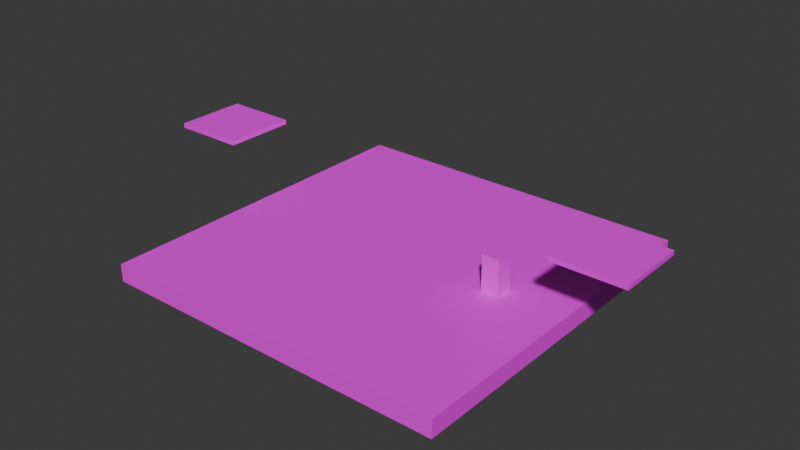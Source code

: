 # Source: testing_map.blend  (saved by Blender 5.2.45; exported with 4.5.12 LTS)
import bpy
from mathutils import Matrix  # noqa: F401  (used for matrix-valued properties, if any)

bpy.ops.wm.read_factory_settings(use_empty=True)
scene = bpy.context.scene
scene.name = 'Scene'

# ---- collections
col_collection = bpy.data.collections.new('Collection'); scene.collection.children.link(col_collection)

# ---- images (referenced by path relative to the original .blend; pixels are not part of the script)
import os
ASSET_DIR = os.environ.get("B2B_ASSET_DIR", "")  # directory of the original .blend (textures are referenced by path, not embedded)
HERE = os.path.dirname(os.path.abspath(__file__))  # packed textures are extracted next to this script under _unpacked/

def load_image(name, relpath, width, height, colorspace="sRGB"):
    """Load a texture the original file referenced (path relative to the .blend, or extracted next to this script)."""
    p = next((c for c in (os.path.join(HERE, relpath), os.path.join(ASSET_DIR, relpath)) if relpath and os.path.exists(c)), "")
    if p:
        img = bpy.data.images.load(p, check_existing=True)
        img.name = name
    else:  # same state as the original file: an image datablock whose file is absent (Cycles renders it pink)
        img = bpy.data.images.new(name, width, height)
        img.source = "FILE"
        img.filepath = "//" + (relpath or name)
    img.colorspace_settings.name = colorspace
    return img
img_6933_tga = load_image('6933.tga', '6933.tga', 1024, 1024, 'sRGB')
img_missing_tga = load_image('missing.tga', 'textures/missing.tga', 1024, 1024, 'sRGB')
img_texture_tga = load_image('texture.tga', 'textures/texture.tga', 1024, 1024, 'sRGB')

# ---- materials (node trees are filled in below, after node groups)
mat_material_001 = bpy.data.materials.new('Material.001')
mat_material_002 = bpy.data.materials.new('Material.002')
mat_material = bpy.data.materials.new('Material')
mat_material_004 = bpy.data.materials.new('Material.004')

# ---- material node trees
mat_material_001.use_nodes = True; mat_material_001.node_tree.nodes.clear()
_N = mat_material_001.node_tree.nodes; _L = mat_material_001.node_tree.links
n0 = _N.new('ShaderNodeBsdfPrincipled'); n0.name = 'Principled BSDF'; n0.location = (-200, 100)
n0.inputs[10].default_value = 0.005
n1 = _N.new('ShaderNodeOutputMaterial'); n1.name = 'Material Output'; n1.location = (200, 100)
n2 = _N.new('ShaderNodeTexImage'); n2.name = 'Image Texture'; n2.location = (-542, 45)
n2.image = img_6933_tga
_L.new(n0.outputs[0], n1.inputs[0])
_L.new(n2.outputs[0], n0.inputs[0])
n1.is_active_output = True
mat_material_002.use_nodes = True; mat_material_002.node_tree.nodes.clear()
_N = mat_material_002.node_tree.nodes; _L = mat_material_002.node_tree.links
n0 = _N.new('ShaderNodeBsdfPrincipled'); n0.name = 'Principled BSDF'; n0.location = (-200, 100)
n0.inputs[10].default_value = 0.005
n1 = _N.new('ShaderNodeOutputMaterial'); n1.name = 'Material Output'; n1.location = (200, 100)
n2 = _N.new('ShaderNodeTexImage'); n2.name = 'Image Texture'; n2.location = (-569, 50)
n2.image = img_missing_tga
_L.new(n0.outputs[0], n1.inputs[0])
_L.new(n2.outputs[0], n0.inputs[0])
n1.is_active_output = True
mat_material.use_nodes = True; mat_material.node_tree.nodes.clear()
_N = mat_material.node_tree.nodes; _L = mat_material.node_tree.links
n0 = _N.new('ShaderNodeBsdfPrincipled'); n0.name = 'Principled BSDF'; n0.location = (-200, 100)
n0.inputs[10].default_value = 0.005
n1 = _N.new('ShaderNodeOutputMaterial'); n1.name = 'Material Output'; n1.location = (200, 100)
n2 = _N.new('ShaderNodeTexImage'); n2.name = 'Image Texture'; n2.location = (-561, -25)
n2.image = img_texture_tga
_L.new(n0.outputs[0], n1.inputs[0])
_L.new(n2.outputs[0], n0.inputs[0])
n1.is_active_output = True
mat_material_004.use_nodes = True; mat_material_004.node_tree.nodes.clear()
_N = mat_material_004.node_tree.nodes; _L = mat_material_004.node_tree.links
n0 = _N.new('ShaderNodeBsdfPrincipled'); n0.name = 'Principled BSDF'; n0.location = (-200, 100)
n0.inputs[10].default_value = 0.005
n1 = _N.new('ShaderNodeOutputMaterial'); n1.name = 'Material Output'; n1.location = (200, 100)
n2 = _N.new('ShaderNodeTexImage'); n2.name = 'Image Texture'; n2.location = (-575, 57)
n2.image = img_missing_tga
_L.new(n0.outputs[0], n1.inputs[0])
_L.new(n2.outputs[0], n0.inputs[0])
n1.is_active_output = True

# ---- world
world_world = bpy.data.worlds.new('World'); scene.world = world_world
world_world.use_nodes = True; world_world.node_tree.nodes.clear()
_N = world_world.node_tree.nodes; _L = world_world.node_tree.links
n0 = _N.new('ShaderNodeOutputWorld'); n0.name = 'World Output'; n0.location = (200, 100)
n1 = _N.new('ShaderNodeBackground'); n1.name = 'Background'; n1.location = (-200, 100)
n1.inputs[0].default_value = (0.05088, 0.05088, 0.05088, 1.0)
_L.new(n1.outputs[0], n0.inputs[0])
n0.is_active_output = True
world_world.color = (0.05088, 0.05088, 0.05088)
world_world.sun_shadow_jitter_overblur = 0.0

# ---- meshes
me_cubo = bpy.data.meshes.new('Cubo')
me_cubo.from_pydata([(-10.0, -1.0, 10.0), (-10.0, -2.98e-08, 10.0), (-10.0, -1.0, -10.0), (-10.0, -2.98e-08, -10.0), (10.0, -1.0, 10.0), (10.0, -2.98e-08, 10.0), (10.0, -1.0, -10.0), (10.0, -2.98e-08, -10.0)], [], [(1, 2, 0), (3, 6, 2), (7, 4, 6), (5, 0, 4), (6, 0, 2), (3, 5, 7), (1, 3, 2), (3, 7, 6), (7, 5, 4), (5, 1, 0), (6, 4, 0), (3, 1, 5)])
me_cubo.polygons.foreach_set('use_smooth', [True] * 12)
_k = set([(0, 1), (0, 2), (0, 4), (1, 3), (1, 5), (2, 3), (2, 6), (3, 7), (4, 5), (4, 6), (5, 7), (6, 7)])
me_cubo.attributes.new('sharp_edge', 'BOOLEAN', 'EDGE').data.foreach_set('value', [ (min(e.vertices), max(e.vertices)) in _k for e in me_cubo.edges])
_uv = me_cubo.uv_layers.new(name='UVMap')
_uv.uv.foreach_set('vector', [0.6445, -0.00382, 0.3946, 0.2461, 0.3946, -0.00382, 0.6445, 0.2461, 0.3946, 0.4961, 0.3946, 0.2461, 0.6445, 0.4961, 0.3946, 0.7461, 0.3946, 0.4961, 0.6445, 0.7461, 0.3946, 0.996, 0.3946, 0.7461, 0.3946, 0.4961, 0.1446, 0.7461, 0.1446, 0.4961, 0.8945, 0.4961, 0.6445, 0.7461, 0.6445, 0.4961, 0.6445, -0.00382, 0.6445, 0.2461, 0.3946, 0.2461, 0.6445, 0.2461, 0.6445, 0.4961, 0.3946, 0.4961, 0.6445, 0.4961, 0.6445, 0.7461, 0.3946, 0.7461, 0.6445, 0.7461, 0.6445, 0.996, 0.3946, 0.996, 0.3946, 0.4961, 0.3946, 0.7461, 0.1446, 0.7461, 0.8945, 0.4961, 0.8945, 0.7461, 0.6445, 0.7461])
me_cubo.materials.append(mat_material_001)
me_cubo.update()
me_cubo.normals_split_custom_set([tuple(v) for v in zip(*[iter([-1.0, 0.0, 0.0, -1.0, 0.0, 0.0, -1.0, 0.0, 0.0, 0.0, 0.0, -1.0, 0.0, 0.0, -1.0, 0.0, 0.0, -1.0, 1.0, 0.0, 0.0, 1.0, 0.0, 0.0, 1.0, 0.0, 0.0, 0.0, 0.0, 1.0, 0.0, 0.0, 1.0, 0.0, 0.0, 1.0, 0.0, -1.0, 0.0, 0.0, -1.0, 0.0, 0.0, -1.0, 0.0, 0.0, 1.0, 0.0, 0.0, 1.0, 0.0, 0.0, 1.0, 0.0, -1.0, 0.0, 0.0, -1.0, 0.0, 0.0, -1.0, 0.0, 0.0, 0.0, 0.0, -1.0, 0.0, 0.0, -1.0, 0.0, 0.0, -1.0, 1.0, 0.0, 0.0, 1.0, 0.0, 0.0, 1.0, 0.0, 0.0, 0.0, 0.0, 1.0, 0.0, 0.0, 1.0, 0.0, 0.0, 1.0, 0.0, -1.0, 0.0, 0.0, -1.0, 0.0, 0.0, -1.0, 0.0, 0.0, 1.0, 0.0, 0.0, 1.0, 0.0, 0.0, 1.0, 0.0])] * 3)])
me_cubo_001 = bpy.data.meshes.new('Cubo.001')
me_cubo_001.from_pydata([(10.0, 3.875, 2.0), (10.0, 4.125, 2.0), (10.0, 3.875, -2.0), (10.0, 4.125, -2.0), (14.0, 3.875, 2.0), (14.0, 4.125, 2.0), (14.0, 3.875, -2.0), (14.0, 4.125, -2.0)], [], [(1, 2, 0), (3, 6, 2), (7, 4, 6), (5, 0, 4), (6, 0, 2), (3, 5, 7), (1, 3, 2), (3, 7, 6), (7, 5, 4), (5, 1, 0), (6, 4, 0), (3, 1, 5)])
me_cubo_001.polygons.foreach_set('use_smooth', [True] * 12)
_k = set([(0, 1), (0, 2), (0, 4), (1, 3), (1, 5), (2, 3), (2, 6), (3, 7), (4, 5), (4, 6), (5, 7), (6, 7)])
me_cubo_001.attributes.new('sharp_edge', 'BOOLEAN', 'EDGE').data.foreach_set('value', [ (min(e.vertices), max(e.vertices)) in _k for e in me_cubo_001.edges])
_uv = me_cubo_001.uv_layers.new(name='UVMap')
_uv.uv.foreach_set('vector', [0.625, 0.0, 0.375, 0.25, 0.375, 0.0, 0.625, 0.25, 0.375, 0.5, 0.375, 0.25, 0.625, 0.5, 0.375, 0.75, 0.375, 0.5, 0.625, 0.75, 0.375, 1.0, 0.375, 0.75, 0.375, 0.5, 0.125, 0.75, 0.125, 0.5, 0.875, 0.5, 0.625, 0.75, 0.625, 0.5, 0.625, 0.0, 0.625, 0.25, 0.375, 0.25, 0.625, 0.25, 0.625, 0.5, 0.375, 0.5, 0.625, 0.5, 0.625, 0.75, 0.375, 0.75, 0.625, 0.75, 0.625, 1.0, 0.375, 1.0, 0.375, 0.5, 0.375, 0.75, 0.125, 0.75, 0.875, 0.5, 0.875, 0.75, 0.625, 0.75])
me_cubo_001.materials.append(mat_material_002)
me_cubo_001.update()
me_cubo_001.normals_split_custom_set([tuple(v) for v in zip(*[iter([-1.0, 0.0, 0.0, -1.0, 0.0, 0.0, -1.0, 0.0, 0.0, 0.0, 0.0, -1.0, 0.0, 0.0, -1.0, 0.0, 0.0, -1.0, 1.0, 0.0, 0.0, 1.0, 0.0, 0.0, 1.0, 0.0, 0.0, 0.0, 0.0, 1.0, 0.0, 0.0, 1.0, 0.0, 0.0, 1.0, 0.0, -1.0, 0.0, 0.0, -1.0, 0.0, 0.0, -1.0, 0.0, 0.0, 1.0, 0.0, 0.0, 1.0, 0.0, 0.0, 1.0, 0.0, -1.0, 0.0, 0.0, -1.0, 0.0, 0.0, -1.0, 0.0, 0.0, 0.0, 0.0, -1.0, 0.0, 0.0, -1.0, 0.0, 0.0, -1.0, 1.0, 0.0, 0.0, 1.0, 0.0, 0.0, 1.0, 0.0, 0.0, 0.0, 0.0, 1.0, 0.0, 0.0, 1.0, 0.0, 0.0, 1.0, 0.0, -1.0, 0.0, 0.0, -1.0, 0.0, 0.0, -1.0, 0.0, 0.0, 1.0, 0.0, 0.0, 1.0, 0.0, 0.0, 1.0, 0.0])] * 3)])
me_cubo_002 = bpy.data.meshes.new('Cubo.002')
me_cubo_002.from_pydata([(5.5, 0.0, 0.5), (5.5, 2.0, 0.5), (5.5, 0.0, -0.5), (5.5, 2.0, -0.5), (6.5, 0.0, 0.5), (6.5, 2.0, 0.5), (6.5, 0.0, -0.5), (6.5, 2.0, -0.5)], [], [(1, 2, 0), (3, 6, 2), (7, 4, 6), (5, 0, 4), (6, 0, 2), (3, 5, 7), (1, 3, 2), (3, 7, 6), (7, 5, 4), (5, 1, 0), (6, 4, 0), (3, 1, 5)])
me_cubo_002.polygons.foreach_set('use_smooth', [True] * 12)
_k = set([(0, 1), (0, 2), (0, 4), (1, 3), (1, 5), (2, 3), (2, 6), (3, 7), (4, 5), (4, 6), (5, 7), (6, 7)])
me_cubo_002.attributes.new('sharp_edge', 'BOOLEAN', 'EDGE').data.foreach_set('value', [ (min(e.vertices), max(e.vertices)) in _k for e in me_cubo_002.edges])
_uv = me_cubo_002.uv_layers.new(name='UVMap')
_uv.uv.foreach_set('vector', [0.625, 0.0, 0.375, 0.25, 0.375, 0.0, 0.625, 0.25, 0.375, 0.5, 0.375, 0.25, 0.625, 0.5, 0.375, 0.75, 0.375, 0.5, 0.625, 0.75, 0.375, 1.0, 0.375, 0.75, 0.375, 0.5, 0.125, 0.75, 0.125, 0.5, 0.875, 0.5, 0.625, 0.75, 0.625, 0.5, 0.625, 0.0, 0.625, 0.25, 0.375, 0.25, 0.625, 0.25, 0.625, 0.5, 0.375, 0.5, 0.625, 0.5, 0.625, 0.75, 0.375, 0.75, 0.625, 0.75, 0.625, 1.0, 0.375, 1.0, 0.375, 0.5, 0.375, 0.75, 0.125, 0.75, 0.875, 0.5, 0.875, 0.75, 0.625, 0.75])
me_cubo_002.materials.append(mat_material)
me_cubo_002.update()
me_cubo_002.normals_split_custom_set([tuple(v) for v in zip(*[iter([-1.0, 0.0, 0.0, -1.0, 0.0, 0.0, -1.0, 0.0, 0.0, 0.0, 0.0, -1.0, 0.0, 0.0, -1.0, 0.0, 0.0, -1.0, 1.0, 0.0, 0.0, 1.0, 0.0, 0.0, 1.0, 0.0, 0.0, 0.0, 0.0, 1.0, 0.0, 0.0, 1.0, 0.0, 0.0, 1.0, 0.0, -1.0, 0.0, 0.0, -1.0, 0.0, 0.0, -1.0, 0.0, 0.0, 1.0, 0.0, 0.0, 1.0, 0.0, 0.0, 1.0, 0.0, -1.0, 0.0, 0.0, -1.0, 0.0, 0.0, -1.0, 0.0, 0.0, 0.0, 0.0, -1.0, 0.0, 0.0, -1.0, 0.0, 0.0, -1.0, 1.0, 0.0, 0.0, 1.0, 0.0, 0.0, 1.0, 0.0, 0.0, 0.0, 0.0, 1.0, 0.0, 0.0, 1.0, 0.0, 0.0, 1.0, 0.0, -1.0, 0.0, 0.0, -1.0, 0.0, 0.0, -1.0, 0.0, 0.0, 1.0, 0.0, 0.0, 1.0, 0.0, 0.0, 1.0, 0.0])] * 3)])
me_cubo_003 = bpy.data.meshes.new('Cubo.003')
me_cubo_003.from_pydata([(-14.0, 3.875, 2.0), (-14.0, 4.125, 2.0), (-14.0, 3.875, -2.0), (-14.0, 4.125, -2.0), (-10.0, 3.875, 2.0), (-10.0, 4.125, 2.0), (-10.0, 3.875, -2.0), (-10.0, 4.125, -2.0)], [], [(1, 2, 0), (3, 6, 2), (7, 4, 6), (5, 0, 4), (6, 0, 2), (3, 5, 7), (1, 3, 2), (3, 7, 6), (7, 5, 4), (5, 1, 0), (6, 4, 0), (3, 1, 5)])
me_cubo_003.polygons.foreach_set('use_smooth', [True] * 12)
_k = set([(0, 1), (0, 2), (0, 4), (1, 3), (1, 5), (2, 3), (2, 6), (3, 7), (4, 5), (4, 6), (5, 7), (6, 7)])
me_cubo_003.attributes.new('sharp_edge', 'BOOLEAN', 'EDGE').data.foreach_set('value', [ (min(e.vertices), max(e.vertices)) in _k for e in me_cubo_003.edges])
_uv = me_cubo_003.uv_layers.new(name='UVMap')
_uv.uv.foreach_set('vector', [0.625, 0.0, 0.375, 0.25, 0.375, 0.0, 0.625, 0.25, 0.375, 0.5, 0.375, 0.25, 0.625, 0.5, 0.375, 0.75, 0.375, 0.5, 0.625, 0.75, 0.375, 1.0, 0.375, 0.75, 0.375, 0.5, 0.125, 0.75, 0.125, 0.5, 0.875, 0.5, 0.625, 0.75, 0.625, 0.5, 0.625, 0.0, 0.625, 0.25, 0.375, 0.25, 0.625, 0.25, 0.625, 0.5, 0.375, 0.5, 0.625, 0.5, 0.625, 0.75, 0.375, 0.75, 0.625, 0.75, 0.625, 1.0, 0.375, 1.0, 0.375, 0.5, 0.375, 0.75, 0.125, 0.75, 0.875, 0.5, 0.875, 0.75, 0.625, 0.75])
me_cubo_003.materials.append(mat_material_004)
me_cubo_003.update()
me_cubo_003.normals_split_custom_set([tuple(v) for v in zip(*[iter([-1.0, 0.0, 0.0, -1.0, 0.0, 0.0, -1.0, 0.0, 0.0, 0.0, 0.0, -1.0, 0.0, 0.0, -1.0, 0.0, 0.0, -1.0, 1.0, 0.0, 0.0, 1.0, 0.0, 0.0, 1.0, 0.0, 0.0, 0.0, 0.0, 1.0, 0.0, 0.0, 1.0, 0.0, 0.0, 1.0, 0.0, -1.0, 0.0, 0.0, -1.0, 0.0, 0.0, -1.0, 0.0, 0.0, 1.0, 0.0, 0.0, 1.0, 0.0, 0.0, 1.0, 0.0, -1.0, 0.0, 0.0, -1.0, 0.0, 0.0, -1.0, 0.0, 0.0, 0.0, 0.0, -1.0, 0.0, 0.0, -1.0, 0.0, 0.0, -1.0, 1.0, 0.0, 0.0, 1.0, 0.0, 0.0, 1.0, 0.0, 0.0, 0.0, 0.0, 1.0, 0.0, 0.0, 1.0, 0.0, 0.0, 1.0, 0.0, -1.0, 0.0, 0.0, -1.0, 0.0, 0.0, -1.0, 0.0, 0.0, 1.0, 0.0, 0.0, 1.0, 0.0, 0.0, 1.0, 0.0])] * 3)])

# ---- objects
ob_aabb_cubo = bpy.data.objects.new('aabb_Cubo', me_cubo)
ob_aabb_cubo_001 = bpy.data.objects.new('aabb_Cubo.001', me_cubo_001)
ob_aabb_cubo_002 = bpy.data.objects.new('aabb_Cubo.002', me_cubo_002)
ob_aabb_cubo_003 = bpy.data.objects.new('aabb_Cubo.003', me_cubo_003)

# ---- transforms, parenting, visibility, modifiers, constraints
ob_aabb_cubo.location = (0.0, -5.96e-08, 0.0)
ob_aabb_cubo.rotation_euler = (1.571, -0.0, 0.0)
ob_aabb_cubo_001.location = (0.0, 0.0, 0.0)
ob_aabb_cubo_001.rotation_euler = (1.571, -0.0, 0.0)
ob_aabb_cubo_002.location = (0.0, 0.0, 0.0)
ob_aabb_cubo_002.rotation_euler = (1.571, -0.0, 0.0)
ob_aabb_cubo_003.location = (0.0, 0.0, 0.0)
ob_aabb_cubo_003.rotation_euler = (1.571, -0.0, 0.0)

# ---- collection membership
col_collection.objects.link(ob_aabb_cubo)
col_collection.objects.link(ob_aabb_cubo_001)
col_collection.objects.link(ob_aabb_cubo_002)
col_collection.objects.link(ob_aabb_cubo_003)

# ---- scene / render settings (as saved in the file)
scene.frame_start = 1; scene.frame_end = 250; scene.frame_set(5)
scene.render.engine = 'BLENDER_EEVEE_NEXT'
scene.render.bake_bias = 0.0
scene.render.bake_samples = 0
scene.render.compositor_device = 'GPU'
scene.eevee.use_volume_custom_range = False
scene.eevee.fast_gi_thickness_near = 0.1
scene.eevee.fast_gi_thickness_far = 0.0
scene.eevee.ray_tracing_options.screen_trace_thickness = 0.1
bpy.context.view_layer.update()

# ---- added for rendering (the .blend has no active camera and no usable light): camera, sun
cam_auto = bpy.data.cameras.new('AutoCamera')
cam_auto.lens = 50.0
cam_auto.sensor_width = 36.0
cam_auto.clip_end = 1000.0
ob_auto_camera = bpy.data.objects.new('AutoCamera', cam_auto)
scene.collection.objects.link(ob_auto_camera)
ob_auto_camera.location = (32.1875, -38.625, 27.3125)
ob_auto_camera.rotation_euler = (1.09748, -7.21219e-08, 0.694738)
scene.camera = ob_auto_camera
light_auto_sun = bpy.data.lights.new('AutoSun', 'SUN')
light_auto_sun.energy = 3.0
light_auto_sun.angle = 0.0523599
ob_auto_sun = bpy.data.objects.new('AutoSun', light_auto_sun)
scene.collection.objects.link(ob_auto_sun)
ob_auto_sun.rotation_euler = (0.872665, 0.174533, 0.523599)
bpy.context.view_layer.update()
